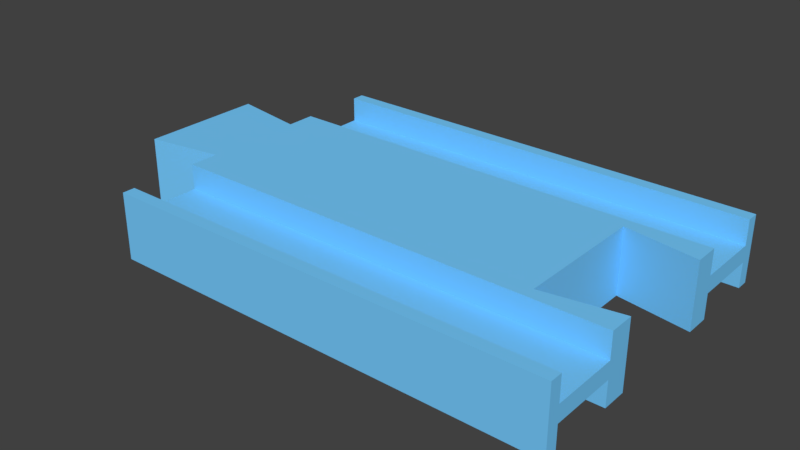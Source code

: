 # Source: straight4_plus.blend  (saved by Blender 3.5.10; exported with 4.5.12 LTS)
import bpy
from mathutils import Matrix  # noqa: F401  (used for matrix-valued properties, if any)

bpy.ops.wm.read_factory_settings(use_empty=True)
scene = bpy.context.scene
scene.name = 'Scene'

# ---- collections
col_collection_1 = bpy.data.collections.new('Collection 1'); scene.collection.children.link(col_collection_1)

# ---- materials (node trees are filled in below, after node groups)
mat_material_003 = bpy.data.materials.new('Material.003')
mat_material_003.alpha_threshold = 0.0
mat_material_003.use_transparent_shadow = False
mat_material_003.diffuse_color = (0.1845, 0.6038, 1.0, 1.0)
mat_material_003.roughness = 0.5
mat_material_003.specular_intensity = 0.0

# ---- material node trees

# ---- world
world_world = bpy.data.worlds.new('World'); scene.world = world_world
world_world.color = (0.05088, 0.05088, 0.05088)
world_world.use_sun_shadow = False
world_world.sun_shadow_jitter_overblur = 0.0
world_world.cycles.sampling_method = 'MANUAL'

# ---- meshes
me_cube_004 = bpy.data.meshes.new('Cube.004')
me_cube_004.from_pydata([(0.5, -1.0, -1.0), (0.08605, 0.0, -1.0), (0.5, -0.9211, -1.0), (0.5, -0.5, -1.0), (0.08605, -0.4211, -1.0), (0.5, -0.3158, -1.0), (0.5, -0.9211, -0.25), (0.5, -0.5, -0.25), (0.002326, -1.0, -1.0), (0.002326, -0.9211, -1.0), (0.002326, -0.5, -1.0), (0.002326, -0.3421, -1.0), (0.002326, -0.5, -0.25), (0.002326, -0.9211, -0.25), (0.5837, -0.3947, -1.0), (0.5837, 0.0, -1.0), (0.5, -1.0, 0.0), (0.08605, 0.0, 0.0), (0.08605, -0.4211, 0.0), (0.002326, -1.0, 0.0), (0.002326, -0.3421, 0.0), (0.5, -0.3158, 0.0), (0.5837, 0.0, 0.0), (0.5837, -0.3947, 0.0)], [], [(6, 13, 12, 7), (16, 19, 8, 0), (7, 12, 10, 3), (0, 8, 9, 2), (2, 9, 13, 6), (18, 4, 11, 20), (1, 15, 14, 5, 3, 10, 11, 4), (21, 5, 14, 23), (0, 2, 6, 7, 3, 5, 21, 16), (4, 18, 17, 1), (15, 22, 23, 14), (9, 8, 19, 20, 11, 10, 12, 13)])
me_cube_004.materials.append(mat_material_003)
me_cube_004.use_remesh_preserve_volume = False
me_cube_004.use_remesh_preserve_attributes = False
me_cube_004.use_mirror_vertex_groups = False
me_cube_004.update()

# ---- objects
ob_straight4_plus = bpy.data.objects.new('straight4_plus', me_cube_004)

# ---- transforms, parenting, visibility, modifiers, constraints
ob_straight4_plus.location = (54.0, 5.96e-08, 0.0)
ob_straight4_plus.rotation_euler = (0.0, 3.142, 0.0)
ob_straight4_plus.scale = (107.5, 19.0, 4.0)
ob_straight4_plus.lock_rotation = (True, True, False)
ob_straight4_plus.lock_scale = (True, True, True)
ob_straight4_plus.lineart.crease_threshold = 0.0
_m = ob_straight4_plus.modifiers.new('Mirror', 'MIRROR')
_m.use_axis = (False, True, True)
_m.use_clip = True

# ---- collection membership
col_collection_1.objects.link(ob_straight4_plus)

# ---- scene / render settings (as saved in the file)
scene.frame_start = 1; scene.frame_end = 250; scene.frame_set(3)
scene.render.engine = 'BLENDER_EEVEE_NEXT'
scene.render.resolution_percentage = 50
scene.render.dither_intensity = 0.0
scene.cycles.use_denoising = False
scene.cycles.samples = 128
scene.cycles.sampling_pattern = 'TABULATED_SOBOL'
scene.cycles.light_sampling_threshold = 0.0
scene.cycles.use_adaptive_sampling = False
scene.cycles.use_light_tree = False
scene.cycles.blur_glossy = 0.0
scene.cycles.sample_clamp_indirect = 0.0
scene.view_settings.view_transform = 'Standard'
scene.unit_settings.scale_length = 0.001
bpy.context.view_layer.update()

# ---- added for rendering (the .blend has no active camera and no usable light): camera, sun
cam_auto = bpy.data.cameras.new('AutoCamera')
cam_auto.lens = 50.0
cam_auto.sensor_width = 36.0
cam_auto.clip_end = 1194.79
ob_auto_camera = bpy.data.objects.new('AutoCamera', cam_auto)
scene.collection.objects.link(ob_auto_camera)
ob_auto_camera.location = (90.5795, -81.6954, 54.4636)
ob_auto_camera.rotation_euler = (1.09748, -7.21219e-08, 0.694738)
scene.camera = ob_auto_camera
light_auto_sun = bpy.data.lights.new('AutoSun', 'SUN')
light_auto_sun.energy = 3.0
light_auto_sun.angle = 0.0523599
ob_auto_sun = bpy.data.objects.new('AutoSun', light_auto_sun)
scene.collection.objects.link(ob_auto_sun)
ob_auto_sun.rotation_euler = (0.872665, 0.174533, 0.523599)
bpy.context.view_layer.update()
